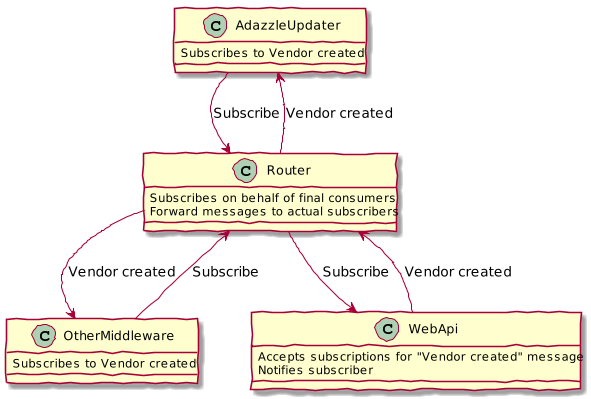

The diagram above was rendered by PlantUML. Its source (embedded in the PNG):
@startuml
skinparam handwritten true
scale 600 width

AdazzleUpdater --> Router : Subscribe
AdazzleUpdater : Subscribes to Vendor created
OtherMiddleware --> Router : Subscribe
OtherMiddleware : Subscribes to Vendor created
Router --> WebApi : Subscribe
Router : Subscribes on behalf of final consumers
Router : Forward messages to actual subscribers
WebApi --> Router : Vendor created
WebApi : Accepts subscriptions for "Vendor created" message
WebApi : Notifies subscriber 
Router --> AdazzleUpdater : Vendor created
Router --> OtherMiddleware : Vendor created
@enduml